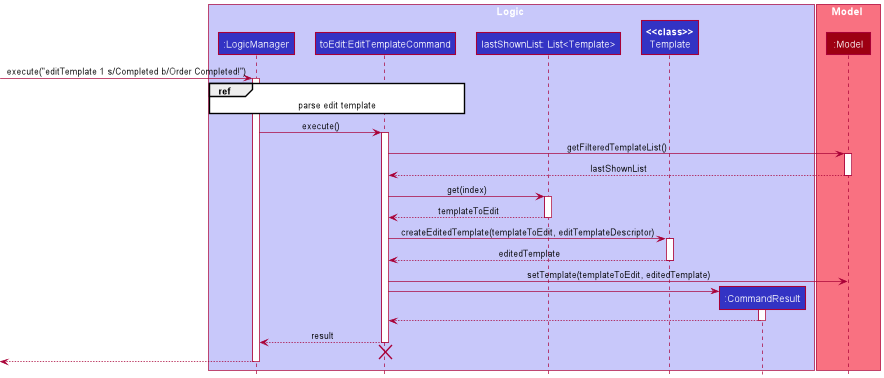

The diagram above was rendered by PlantUML. Its source (embedded in the PNG):
@startuml
!include style.puml

box Logic LOGIC_COLOR_T1
participant ":LogicManager" as LogicManager LOGIC_COLOR
participant "toEdit:EditTemplateCommand" as EditTemplateCommand LOGIC_COLOR
participant "lastShownList: List<Template>" as ListTemplate LOGIC_COLOR
participant "**<<class>>**\nTemplate" as Template LOGIC_COLOR
participant ":CommandResult" as CommandResult LOGIC_COLOR
end box

box Model MODEL_COLOR_T1
participant ":Model" as Model MODEL_COLOR
end box

[-> LogicManager : execute("editTemplate 1 s/Completed b/Order Completed!")
activate LogicManager

ref over LogicManager, EditTemplateCommand : parse edit template

LogicManager -> EditTemplateCommand : execute()

activate EditTemplateCommand

EditTemplateCommand -> Model : getFilteredTemplateList()
activate Model
Model --> EditTemplateCommand : lastShownList
deactivate Model

EditTemplateCommand -> ListTemplate : get(index)
activate ListTemplate
ListTemplate --> EditTemplateCommand : templateToEdit
deactivate ListTemplate

EditTemplateCommand -> Template : createEditedTemplate(templateToEdit, editTemplateDescriptor)
activate Template
Template --> EditTemplateCommand : editedTemplate
deactivate Template


EditTemplateCommand -> Model : setTemplate(templateToEdit, editedTemplate)

create CommandResult
EditTemplateCommand -> CommandResult
activate CommandResult

CommandResult --> EditTemplateCommand
deactivate CommandResult

EditTemplateCommand --> LogicManager : result
deactivate EditTemplateCommand

EditTemplateCommand -[hidden]-> LogicManager
destroy EditTemplateCommand

[<--LogicManager
deactivate LogicManager
@enduml